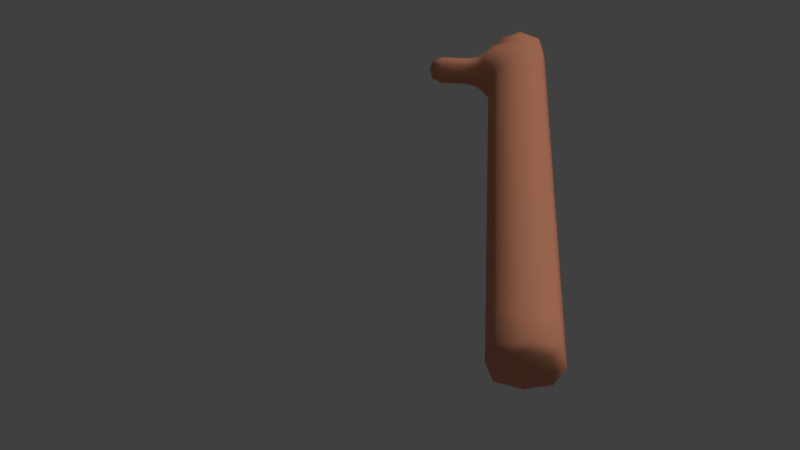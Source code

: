 # Source: use-blend4web-resolucao-039a.blend  (saved by Blender 2.79.0; exported with 4.5.12 LTS)
import bpy
from mathutils import Matrix  # noqa: F401  (used for matrix-valued properties, if any)

bpy.ops.wm.read_factory_settings(use_empty=True)
scene = bpy.context.scene
scene.name = 'Scene'

# ---- collections
col_collection_1 = bpy.data.collections.new('Collection 1'); scene.collection.children.link(col_collection_1)

# ---- materials (node trees are filled in below, after node groups)
mat_material = bpy.data.materials.new('Material')
mat_material.alpha_threshold = 0.0
mat_material.diffuse_color = (0.8, 0.3227, 0.1912, 1.0)
mat_material.roughness = 0.5
mat_material.specular_intensity = 0.1736
mat_material.line_color = (0.0, 0.0, 0.0, 1.0)

# ---- material node trees

# ---- world
world_world = bpy.data.worlds.new('World'); scene.world = world_world
world_world.color = (0.05088, 0.05088, 0.05088)
world_world.use_sun_shadow = False
world_world.sun_shadow_jitter_overblur = 0.0
world_world.cycles.sampling_method = 'MANUAL'

# ---- cameras
cam_camera = bpy.data.cameras.new('Camera')
cam_camera.sensor_fit = 'HORIZONTAL'
cam_camera.clip_end = 100.0
cam_camera.lens = 35.0
cam_camera.sensor_width = 32.0
cam_camera.sensor_height = 18.0
cam_camera.ortho_scale = 7.314
cam_camera.dof.focus_distance = 0.0
cam_camera.dof.aperture_fstop = 128.0

# ---- lights
light_lamp_001 = bpy.data.lights.new('Lamp.001', 'POINT')
light_lamp_001.transmission_factor = 0.0
light_lamp_001.cutoff_distance = 30.0
light_lamp_001.energy = 100.0
light_lamp_001.shadow_buffer_clip_start = 1.001
light_lamp_001.shadow_soft_size = 0.1
light_lamp_001.shadow_maximum_resolution = 0.006
light_lamp_001.use_absolute_resolution = True
light_lamp = bpy.data.lights.new('Lamp', 'SUN')
light_lamp.transmission_factor = 0.0
light_lamp.cutoff_distance = 30.0
light_lamp.angle = 0.1993
light_lamp.energy = 1.0
light_lamp.shadow_buffer_clip_start = 1.001
light_lamp.shadow_soft_size = 0.1
light_lamp.shadow_cascade_max_distance = 1000.0

# ---- meshes
me_rarm = bpy.data.meshes.new('rARM')
me_rarm.from_pydata([(0.337, -2.98e-08, -2.363), (-0.4037, 2.98e-08, 1.791), (0.337, -2.086e-07, 1.677), (-2.086e-07, -0.337, 1.677), (-0.337, 2.98e-08, 1.677), (2.98e-08, 0.337, 0.07873), (0.006171, -0.2829, 2.222), (8.941e-08, 0.337, 1.949), (-2.086e-07, -0.337, 1.949), (0.337, -2.086e-07, 1.949), (0.0, 1.49e-08, -2.45), (-0.337, 5.96e-08, -2.363), (-2.98e-08, -0.337, -2.363), (2.98e-08, 0.337, -2.363), (-0.6053, 0.1694, 1.95), (-0.3963, -0.2532, 1.95), (-0.3963, 0.2532, 1.95), (-0.3889, 2.98e-08, 2.109), (-0.8945, 0.1694, 1.949), (-0.5979, 8.941e-08, 2.057), (-0.6053, -0.1694, 1.95), (-0.6127, 8.941e-08, 1.843), (0.3249, -1.714e-07, 2.473), (0.3372, -1.937e-07, 2.221), (-0.3248, -3.725e-09, 2.223), (0.006171, 0.2829, 2.222), (0.04196, -8.941e-08, 2.649), (-0.2706, -2.235e-08, 2.461), (0.02715, 0.2287, 2.467), (0.02715, -0.2287, 2.467), (7.451e-08, 0.337, 0.8779), (-0.337, 5.96e-08, 0.07873), (-2.98e-08, -0.337, 0.07873), (0.337, -3.725e-08, 0.07873), (2.98e-08, 0.337, -0.05067), (-2.98e-08, -0.337, -0.05067), (-0.337, 5.96e-08, -0.05067), (0.337, -2.98e-08, -0.05067), (8.941e-08, 0.337, 1.677), (-0.337, 4.47e-08, 0.8779), (-1.192e-07, -0.337, 0.8779), (0.337, -1.267e-07, 0.8779), (2.98e-08, 0.337, -1.198), (-2.98e-08, -0.337, -1.198), (-0.337, 5.96e-08, -1.198), (0.337, -2.98e-08, -1.198), (-1.034, 2.086e-07, 1.949), (-0.8945, 1.788e-07, 2.055), (-0.8945, -0.1694, 1.949), (-0.8945, 1.788e-07, 1.843), (0.337, -3.166e-08, 0.01555), (2.98e-08, 0.337, 0.01555), (0.2528, 0.2528, 1.677), (-2.98e-08, -0.337, 0.01555), (0.2528, -0.2528, 1.677), (-0.337, 5.96e-08, 0.01555), (-0.2528, -0.2528, 1.677), (-0.2528, 0.2528, 1.677), (0.337, -2.086e-07, 1.776), (8.941e-08, 0.337, 1.776), (-2.086e-07, -0.337, 1.776), (-0.3537, 2.98e-08, 1.736), (0.3371, -2.049e-07, 2.122), (0.001543, 0.3235, 2.122), (0.001543, -0.3235, 2.122), (-0.3469, 2.142e-08, 2.163), (-0.2676, -0.3161, 1.949), (-0.2676, 0.3161, 1.949), (0.2528, 0.2528, 1.949), (0.2528, -0.2528, 1.949), (0.2528, -1.863e-08, -2.428), (2.235e-08, 0.2528, -2.428), (-2.235e-08, -0.2528, -2.428), (-0.2528, 4.843e-08, -2.428), (0.2528, -0.2528, -2.363), (0.2528, 0.2528, -0.05067), (-0.2528, 0.2528, -2.363), (-0.2528, -0.2528, -0.05067), (-0.4892, 4.47e-08, 1.83), (-0.467, 4.47e-08, 2.071), (-0.4781, -0.1903, 1.951), (-0.4781, 0.1903, 1.951), (-0.4018, -0.1899, 1.831), (-0.4018, 0.1899, 1.831), (-0.3907, -0.1899, 2.07), (-0.3907, 0.1899, 2.07), (-0.7543, 1.416e-07, 1.843), (-0.7506, 1.416e-07, 2.055), (-0.7525, -0.1694, 1.949), (-0.7525, 0.1694, 1.949), (-0.6108, 0.127, 1.87), (-0.5997, 0.127, 2.03), (-0.5997, -0.127, 2.03), (-0.6108, -0.127, 1.87), (0.3342, -1.807e-07, 2.315), (0.0145, 0.2422, 2.315), (0.0145, -0.2422, 2.315), (-0.3052, -2.515e-08, 2.315), (0.2544, -0.2121, 2.221), (-0.2421, -0.2121, 2.223), (0.2544, 0.2121, 2.221), (-0.2421, 0.2121, 2.223), (0.248, -1.471e-07, 2.613), (0.03826, 0.1715, 2.604), (0.03826, -0.1715, 2.604), (-0.1715, -3.166e-08, 2.595), (0.2505, 0.1715, 2.472), (0.2505, -0.1715, 2.472), (-0.1962, -0.1715, 2.463), (-0.1962, 0.1715, 2.463), (0.2528, 0.2528, 0.07873), (0.2528, -0.2528, 0.07873), (-0.2528, -0.2528, 0.07873), (-0.2528, 0.2528, 0.07873), (4.843e-08, 0.337, 0.3093), (-0.337, 5.588e-08, 0.3093), (-5.96e-08, -0.337, 0.3093), (0.337, -6.333e-08, 0.3093), (0.2528, -0.2528, -0.05067), (0.2528, 0.2528, -1.198), (-0.2528, 0.2528, -0.05067), (-0.2528, -0.2528, -1.198), (2.98e-08, 0.337, -0.3713), (-2.98e-08, -0.337, -0.3713), (-0.337, 5.96e-08, -0.3713), (0.337, -2.98e-08, -0.3713), (0.2528, 0.2528, 0.8779), (0.2528, -0.2528, 0.8779), (-0.2528, -0.2528, 0.8779), (-0.2528, 0.2528, 0.8779), (8.568e-08, 0.337, 1.446), (-0.337, 3.353e-08, 1.446), (-1.863e-07, -0.337, 1.446), (0.337, -1.881e-07, 1.446), (0.2528, -0.2528, -1.198), (-0.2528, 0.2528, -1.198), (0.2528, 0.2528, -2.363), (-0.2528, -0.2528, -2.363), (2.98e-08, 0.337, -2.029), (-2.98e-08, -0.337, -2.029), (-0.337, 5.96e-08, -2.029), (0.337, -2.98e-08, -2.029), (-0.9991, 2.012e-07, 1.87), (-0.9991, 2.012e-07, 2.028), (-0.9991, -0.127, 1.949), (-0.9991, 0.127, 1.949), (-0.8945, 0.127, 1.87), (-0.8945, 0.127, 2.028), (-0.8945, -0.127, 2.028), (-0.8945, -0.127, 1.87), (0.2528, 0.2528, 0.01555), (0.2528, -0.2528, 0.01555), (-0.2528, -0.2528, 0.01555), (-0.2528, 0.2528, 0.01555), (0.2528, 0.2528, 1.776), (0.2528, -0.2528, 1.776), (-0.2935, -0.273, 1.769), (-0.2935, 0.273, 1.769), (0.2532, 0.2426, 2.122), (0.2532, -0.2426, 2.122), (-0.29, 0.2665, 2.13), (-0.29, -0.2665, 2.13), (0.1872, 0.1872, -2.411), (0.1872, -0.1872, -2.411), (-0.1872, 0.1872, -2.411), (-0.1872, -0.1872, -2.411), (-0.4865, -0.1428, 1.86), (-0.4865, 0.1428, 1.86), (-0.4698, -0.1428, 2.041), (-0.4698, 0.1428, 2.041), (-0.7538, -0.127, 1.87), (-0.7538, 0.127, 1.87), (-0.7511, -0.127, 2.029), (-0.7511, 0.127, 2.029), (0.2543, 0.1817, 2.315), (0.2543, -0.1817, 2.315), (-0.2253, 0.1817, 2.315), (-0.2253, -0.1817, 2.315), (0.1948, 0.127, 2.574), (0.1948, -0.127, 2.574), (-0.124, 0.127, 2.563), (-0.124, -0.127, 2.563), (0.2528, 0.2528, 0.3093), (0.2528, -0.2528, 0.3093), (-0.2528, -0.2528, 0.3093), (-0.2528, 0.2528, 0.3093), (0.2528, -0.2528, -0.3713), (0.2528, 0.2528, -0.3713), (-0.2528, 0.2528, -0.3713), (-0.2528, -0.2528, -0.3713), (0.2528, 0.2528, 1.446), (0.2528, -0.2528, 1.446), (-0.2528, -0.2528, 1.446), (-0.2528, 0.2528, 1.446), (0.2528, -0.2528, -2.029), (-0.2528, 0.2528, -2.029), (0.2528, 0.2528, -2.029), (-0.2528, -0.2528, -2.029), (-0.972, -0.09411, 1.89), (-0.972, 0.09411, 1.89), (-0.972, -0.09411, 2.008), (-0.972, 0.09411, 2.008)], [], [(0, 136, 196, 141), (0, 141, 194, 74), (0, 74, 163, 70), (0, 70, 162, 136), (1, 83, 157, 61), (1, 61, 156, 82), (1, 82, 166, 78), (1, 78, 167, 83), (2, 133, 190, 52), (2, 52, 154, 58), (2, 58, 155, 54), (2, 54, 191, 133), (3, 132, 191, 54), (3, 54, 155, 60), (3, 60, 156, 56), (3, 56, 192, 132), (4, 131, 192, 56), (4, 56, 156, 61), (4, 61, 157, 57), (4, 57, 193, 131), (5, 114, 182, 110), (5, 110, 150, 51), (5, 51, 153, 113), (5, 113, 185, 114), (6, 99, 161, 64), (6, 64, 159, 98), (6, 98, 175, 96), (6, 96, 177, 99), (7, 68, 154, 59), (7, 59, 157, 67), (7, 67, 160, 63), (7, 63, 158, 68), (8, 66, 156, 60), (8, 60, 155, 69), (8, 69, 159, 64), (8, 64, 161, 66), (9, 69, 155, 58), (9, 58, 154, 68), (9, 68, 158, 62), (9, 62, 159, 69), (10, 71, 162, 70), (10, 70, 163, 72), (10, 72, 165, 73), (10, 73, 164, 71), (11, 137, 197, 140), (11, 140, 195, 76), (11, 76, 164, 73), (11, 73, 165, 137), (12, 74, 194, 139), (12, 139, 197, 137), (12, 137, 165, 72), (12, 72, 163, 74), (13, 76, 195, 138), (13, 138, 196, 136), (13, 136, 162, 71), (13, 71, 164, 76), (14, 91, 169, 81), (14, 81, 167, 90), (14, 90, 171, 89), (14, 89, 173, 91), (15, 82, 156, 66), (15, 66, 161, 84), (15, 84, 168, 80), (15, 80, 166, 82), (16, 85, 160, 67), (16, 67, 157, 83), (16, 83, 167, 81), (16, 81, 169, 85), (17, 84, 161, 65), (17, 65, 160, 85), (17, 85, 169, 79), (17, 79, 168, 84), (18, 147, 173, 89), (18, 89, 171, 146), (18, 146, 199, 145), (18, 145, 201, 147), (19, 92, 168, 79), (19, 79, 169, 91), (19, 91, 173, 87), (19, 87, 172, 92), (20, 93, 166, 80), (20, 80, 168, 92), (20, 92, 172, 88), (20, 88, 170, 93), (21, 90, 167, 78), (21, 78, 166, 93), (21, 93, 170, 86), (21, 86, 171, 90), (22, 107, 175, 94), (22, 94, 174, 106), (22, 106, 178, 102), (22, 102, 179, 107), (23, 98, 159, 62), (23, 62, 158, 100), (23, 100, 174, 94), (23, 94, 175, 98), (24, 101, 160, 65), (24, 65, 161, 99), (24, 99, 177, 97), (24, 97, 176, 101), (25, 100, 158, 63), (25, 63, 160, 101), (25, 101, 176, 95), (25, 95, 174, 100), (26, 102, 178, 103), (26, 103, 180, 105), (26, 105, 181, 104), (26, 104, 179, 102), (27, 109, 176, 97), (27, 97, 177, 108), (27, 108, 181, 105), (27, 105, 180, 109), (28, 106, 174, 95), (28, 95, 176, 109), (28, 109, 180, 103), (28, 103, 178, 106), (29, 108, 177, 96), (29, 96, 175, 107), (29, 107, 179, 104), (29, 104, 181, 108), (30, 130, 190, 126), (30, 126, 182, 114), (30, 114, 185, 129), (30, 129, 193, 130), (31, 55, 152, 112), (31, 112, 184, 115), (31, 115, 185, 113), (31, 113, 153, 55), (32, 53, 151, 111), (32, 111, 183, 116), (32, 116, 184, 112), (32, 112, 152, 53), (33, 50, 150, 110), (33, 110, 182, 117), (33, 117, 183, 111), (33, 111, 151, 50), (34, 120, 153, 51), (34, 51, 150, 75), (34, 75, 187, 122), (34, 122, 188, 120), (35, 118, 151, 53), (35, 53, 152, 77), (35, 77, 189, 123), (35, 123, 186, 118), (36, 77, 152, 55), (36, 55, 153, 120), (36, 120, 188, 124), (36, 124, 189, 77), (37, 75, 150, 50), (37, 50, 151, 118), (37, 118, 186, 125), (37, 125, 187, 75), (38, 59, 154, 52), (38, 52, 190, 130), (38, 130, 193, 57), (38, 57, 157, 59), (39, 115, 184, 128), (39, 128, 192, 131), (39, 131, 193, 129), (39, 129, 185, 115), (40, 116, 183, 127), (40, 127, 191, 132), (40, 132, 192, 128), (40, 128, 184, 116), (41, 117, 182, 126), (41, 126, 190, 133), (41, 133, 191, 127), (41, 127, 183, 117), (42, 135, 188, 122), (42, 122, 187, 119), (42, 119, 196, 138), (42, 138, 195, 135), (43, 134, 186, 123), (43, 123, 189, 121), (43, 121, 197, 139), (43, 139, 194, 134), (44, 121, 189, 124), (44, 124, 188, 135), (44, 135, 195, 140), (44, 140, 197, 121), (45, 119, 187, 125), (45, 125, 186, 134), (45, 134, 194, 141), (45, 141, 196, 119), (46, 145, 199, 142), (46, 142, 198, 144), (46, 144, 200, 143), (46, 143, 201, 145), (47, 148, 172, 87), (47, 87, 173, 147), (47, 147, 201, 143), (47, 143, 200, 148), (48, 149, 170, 88), (48, 88, 172, 148), (48, 148, 200, 144), (48, 144, 198, 149), (49, 146, 171, 86), (49, 86, 170, 149), (49, 149, 198, 142), (49, 142, 199, 146)])
me_rarm.polygons.foreach_set('use_smooth', [True] * 200)
me_rarm.materials.append(mat_material)
me_rarm.use_remesh_preserve_volume = False
me_rarm.use_remesh_preserve_attributes = False
me_rarm.use_mirror_vertex_groups = False
me_rarm.update()
arm_armature = bpy.data.armatures.new('Armature')  # bones are not reproduced

# ---- objects
ob_lamp_001 = bpy.data.objects.new('Lamp.001', light_lamp_001)
ob_speaker = bpy.data.objects.new('Speaker', None)
ob_armature = bpy.data.objects.new('Armature', arm_armature)
ob_rarm = bpy.data.objects.new('rARM', me_rarm)
ob_lamp = bpy.data.objects.new('Lamp', light_lamp)
ob_camera = bpy.data.objects.new('Camera', cam_camera)

# ---- transforms, parenting, visibility, modifiers, constraints
ob_lamp_001.location = (4.076, 1.005, 5.904)
ob_lamp_001.lock_rotations_4d = False
ob_lamp_001.empty_display_type = 'ARROWS'
ob_lamp_001.color = (0.0, 0.0, 0.0, 0.0)
ob_lamp_001.lineart.crease_threshold = 0.0
ob_speaker.location = (-1.84, -1.41, -1.067)
ob_speaker.track_axis = 'NEG_Z'
ob_speaker.up_axis = 'Y'
ob_speaker.empty_image_offset = (0.0, 0.0)
ob_speaker.lineart.crease_threshold = 0.0
ob_armature.location = (-2.98e-08, -0.337, -2.45)
ob_armature.rotation_euler = (-1.571, -2.22e-16, 2.22e-16)
ob_armature.show_in_front = True
ob_armature.lineart.crease_threshold = 0.0
ob_rarm.parent = ob_armature
ob_rarm.matrix_parent_inverse = Matrix(((1.0, 0.0, 0.0, 2.98e-08), (0.0, 1.0, 0.0, 0.337), (0.0, 0.0, 1.0, 2.45), (0.0, 0.0, 0.0, 1.0)))
ob_rarm.location = (0.0, 0.0, 0.0)
ob_rarm.lock_rotations_4d = False
ob_rarm.empty_display_type = 'ARROWS'
ob_rarm.lineart.crease_threshold = 0.0
_vg = ob_rarm.vertex_groups.new(name='Bone')
for _i, _w in zip([0, 5, 10, 11, 12, 13, 31, 32, 33, 34, 35, 36, 37, 42, 43, 44, 45, 50, 51, 53, 55, 70, 71, 72, 73, 74, 75, 76, 77, 110, 111, 112, 113, 114, 115, 116, 117, 118, 119, 120, 121, 122, 123, 124, 125, 134, 135, 136, 137, 138, 139, 140, 141, 150, 151, 152, 153, 162, 163, 164, 165, 182, 183, 184, 185, 186, 187, 188, 189, 194, 195, 196, 197], [0.9999, 0.3296, 0.9999, 0.9999, 1.0, 0.9998, 0.3396, 0.3854, 0.3396, 0.6913, 0.753, 0.7054, 0.7054, 0.9966, 0.9996, 0.998, 0.998, 0.5173, 0.5055, 0.5943, 0.5173, 0.9999, 0.9999, 1.0, 0.9999, 1.0, 0.6877, 0.9999, 0.7369, 0.3376, 0.3836, 0.3836, 0.3376, 0.0736, 0.07656, 0.08447, 0.07656, 0.7369, 0.9969, 0.6877, 0.999, 0.9512, 0.9739, 0.9608, 0.9608, 0.999, 0.9969, 0.9999, 1.0, 0.9996, 1.0, 0.9998, 0.9998, 0.5077, 0.5821, 0.5821, 0.5077, 0.9999, 1.0, 0.9999, 1.0, 0.07766, 0.08642, 0.08642, 0.07766, 0.9683, 0.9519, 0.9519, 0.9683, 0.9999, 0.9997, 0.9997, 0.9999]): _vg.add([_i], _w, 'REPLACE')
_vg = ob_rarm.vertex_groups.new(name='Bone.001')
for _i, _w in zip([1, 2, 3, 4, 5, 7, 8, 9, 15, 16, 30, 31, 32, 33, 34, 35, 36, 37, 38, 39, 40, 41, 50, 51, 52, 53, 54, 55, 56, 57, 58, 59, 60, 61, 62, 63, 64, 66, 67, 68, 69, 75, 77, 82, 83, 110, 111, 112, 113, 114, 115, 116, 117, 118, 120, 122, 123, 124, 125, 126, 127, 128, 129, 130, 131, 132, 133, 150, 151, 152, 153, 154, 155, 156, 157, 158, 159, 166, 167, 182, 183, 184, 185, 186, 187, 188, 189, 190, 191, 192, 193], [0.1012, 0.4695, 0.4656, 0.4198, 0.6701, 0.09129, 0.09129, 0.09784, 0.03148, 0.03148, 0.9848, 0.6601, 0.6144, 0.6601, 0.3086, 0.2469, 0.2945, 0.2945, 0.4656, 0.9842, 0.9841, 0.9847, 0.4826, 0.4943, 0.469, 0.4055, 0.469, 0.4826, 0.4461, 0.4461, 0.258, 0.2519, 0.2519, 0.2441, 0.02597, 0.01803, 0.01803, 0.07084, 0.07084, 0.1016, 0.1016, 0.3122, 0.2629, 0.08456, 0.08456, 0.6622, 0.6161, 0.6161, 0.6621, 0.9255, 0.9225, 0.9146, 0.9225, 0.2629, 0.3122, 0.04759, 0.002162, 0.0283, 0.0283, 0.984, 0.9834, 0.9831, 0.9836, 0.8806, 0.8733, 0.8805, 0.882, 0.4921, 0.4177, 0.4177, 0.4921, 0.2631, 0.2631, 0.2246, 0.2246, 0.029, 0.029, 0.005433, 0.005434, 0.9214, 0.9126, 0.9126, 0.9214, 0.01344, 0.04616, 0.04616, 0.01344, 0.8772, 0.8772, 0.8722, 0.8722]): _vg.add([_i], _w, 'REPLACE')
_vg = ob_rarm.vertex_groups.new(name='Bone.002')
for _i, _w in zip([1, 2, 3, 4, 6, 7, 8, 9, 15, 16, 17, 22, 23, 24, 25, 26, 27, 28, 29, 38, 52, 54, 56, 57, 58, 59, 60, 61, 62, 63, 64, 65, 66, 67, 68, 69, 79, 80, 81, 82, 83, 84, 85, 94, 95, 96, 97, 98, 99, 100, 101, 102, 103, 104, 105, 106, 107, 108, 109, 130, 131, 132, 133, 154, 155, 156, 157, 158, 159, 160, 161, 166, 167, 168, 169, 174, 175, 176, 177, 178, 179, 180, 181, 190, 191, 192, 193], [0.0709, 0.5261, 0.4898, 0.272, 0.9176, 0.7817, 0.7817, 0.8922, 0.119, 0.119, 0.1669, 0.9909, 0.9709, 0.572, 0.9176, 0.9987, 0.92, 0.9833, 0.9833, 0.4898, 0.5199, 0.5199, 0.3239, 0.3239, 0.735, 0.6606, 0.6606, 0.1648, 0.9527, 0.8628, 0.8628, 0.3434, 0.2607, 0.2607, 0.8717, 0.8717, 0.04992, 0.04842, 0.04842, 0.09447, 0.09447, 0.1571, 0.1571, 0.9815, 0.9528, 0.9528, 0.7775, 0.9607, 0.6672, 0.9607, 0.6672, 0.9951, 0.9929, 0.9929, 0.9785, 0.9893, 0.9893, 0.9366, 0.9366, 0.1032, 0.06625, 0.1032, 0.115, 0.7183, 0.7183, 0.2229, 0.2229, 0.9377, 0.9377, 0.365, 0.365, 0.01581, 0.01581, 0.05801, 0.05801, 0.9772, 0.9772, 0.8317, 0.8317, 0.994, 0.994, 0.9796, 0.9796, 0.1171, 0.1171, 0.07934, 0.07934]): _vg.add([_i], _w, 'REPLACE')
_vg = ob_rarm.vertex_groups.new(name='Bone.003')
for _i, _w in zip([1, 3, 4, 6, 7, 8, 14, 15, 16, 17, 18, 19, 20, 21, 24, 25, 27, 38, 46, 47, 48, 49, 56, 57, 59, 60, 61, 63, 64, 65, 66, 67, 68, 69, 78, 79, 80, 81, 82, 83, 84, 85, 86, 87, 88, 89, 90, 91, 92, 93, 95, 96, 97, 99, 101, 108, 109, 131, 142, 143, 144, 145, 146, 147, 148, 149, 156, 157, 160, 161, 166, 167, 168, 169, 170, 171, 172, 173, 176, 177, 192, 193, 198, 199, 200, 201], [0.8279, 0.03887, 0.3081, 0.06561, 0.1269, 0.1269, 0.985, 0.8403, 0.8403, 0.8294, 0.9994, 0.9915, 0.985, 0.9938, 0.424, 0.06561, 0.07832, 0.03887, 1.0, 0.9998, 0.9994, 0.9998, 0.2299, 0.2299, 0.08742, 0.08742, 0.5911, 0.1032, 0.1032, 0.652, 0.6685, 0.6685, 0.003185, 0.003185, 0.9587, 0.9477, 0.933, 0.933, 0.8209, 0.8209, 0.828, 0.828, 0.999, 0.9987, 0.9973, 0.9973, 0.9872, 0.9859, 0.9859, 0.9872, 0.02883, 0.02883, 0.2193, 0.3214, 0.3214, 0.06114, 0.06114, 0.05987, 1.0, 0.9999, 0.9998, 0.9998, 0.9995, 0.9995, 0.9995, 0.9995, 0.5524, 0.5524, 0.6141, 0.6141, 0.9394, 0.9394, 0.9348, 0.9348, 0.9978, 0.9978, 0.9976, 0.9976, 0.1625, 0.1625, 0.04564, 0.04564, 0.9999, 0.9999, 0.9998, 0.9998]): _vg.add([_i], _w, 'REPLACE')
_m = ob_rarm.modifiers.new('Armature', 'ARMATURE')
_m.object = ob_armature
ob_lamp.location = (4.076, 1.005, 5.904)
ob_lamp.rotation_euler = (0.6503, 0.05522, 1.866)
ob_lamp.lock_rotations_4d = False
ob_lamp.empty_display_type = 'ARROWS'
ob_lamp.color = (0.0, 0.0, 0.0, 0.0)
ob_lamp.lineart.crease_threshold = 0.0
ob_camera.location = (-0.676, -4.786, 2.997)
ob_camera.rotation_euler = (0.8159, 2.85e-09, 0.08042)
ob_camera.scale = (1.0, 1.0, 1.0)
ob_camera.lock_rotations_4d = False
ob_camera.empty_display_type = 'ARROWS'
ob_camera.color = (0.0, 0.0, 0.0, 0.0)
ob_camera.display_type = 'WIRE'
ob_camera.lineart.crease_threshold = 0.0

# ---- collection membership
col_collection_1.objects.link(ob_lamp_001)
col_collection_1.objects.link(ob_speaker)
col_collection_1.objects.link(ob_armature)
col_collection_1.objects.link(ob_rarm)
col_collection_1.objects.link(ob_lamp)
col_collection_1.objects.link(ob_camera)

# ---- scene / render settings (as saved in the file)
scene.camera = ob_camera
scene.frame_start = 1; scene.frame_end = 250; scene.frame_set(0)
scene.render.engine = 'BLENDER_EEVEE_NEXT'
scene.render.resolution_percentage = 50
scene.render.dither_intensity = 0.0
scene.cycles.use_denoising = False
scene.cycles.samples = 128
scene.cycles.sampling_pattern = 'TABULATED_SOBOL'
scene.cycles.use_adaptive_sampling = False
scene.cycles.use_light_tree = False
scene.cycles.blur_glossy = 0.0
scene.cycles.sample_clamp_indirect = 0.0
scene.view_settings.view_transform = 'Standard'
bpy.context.view_layer.update()

